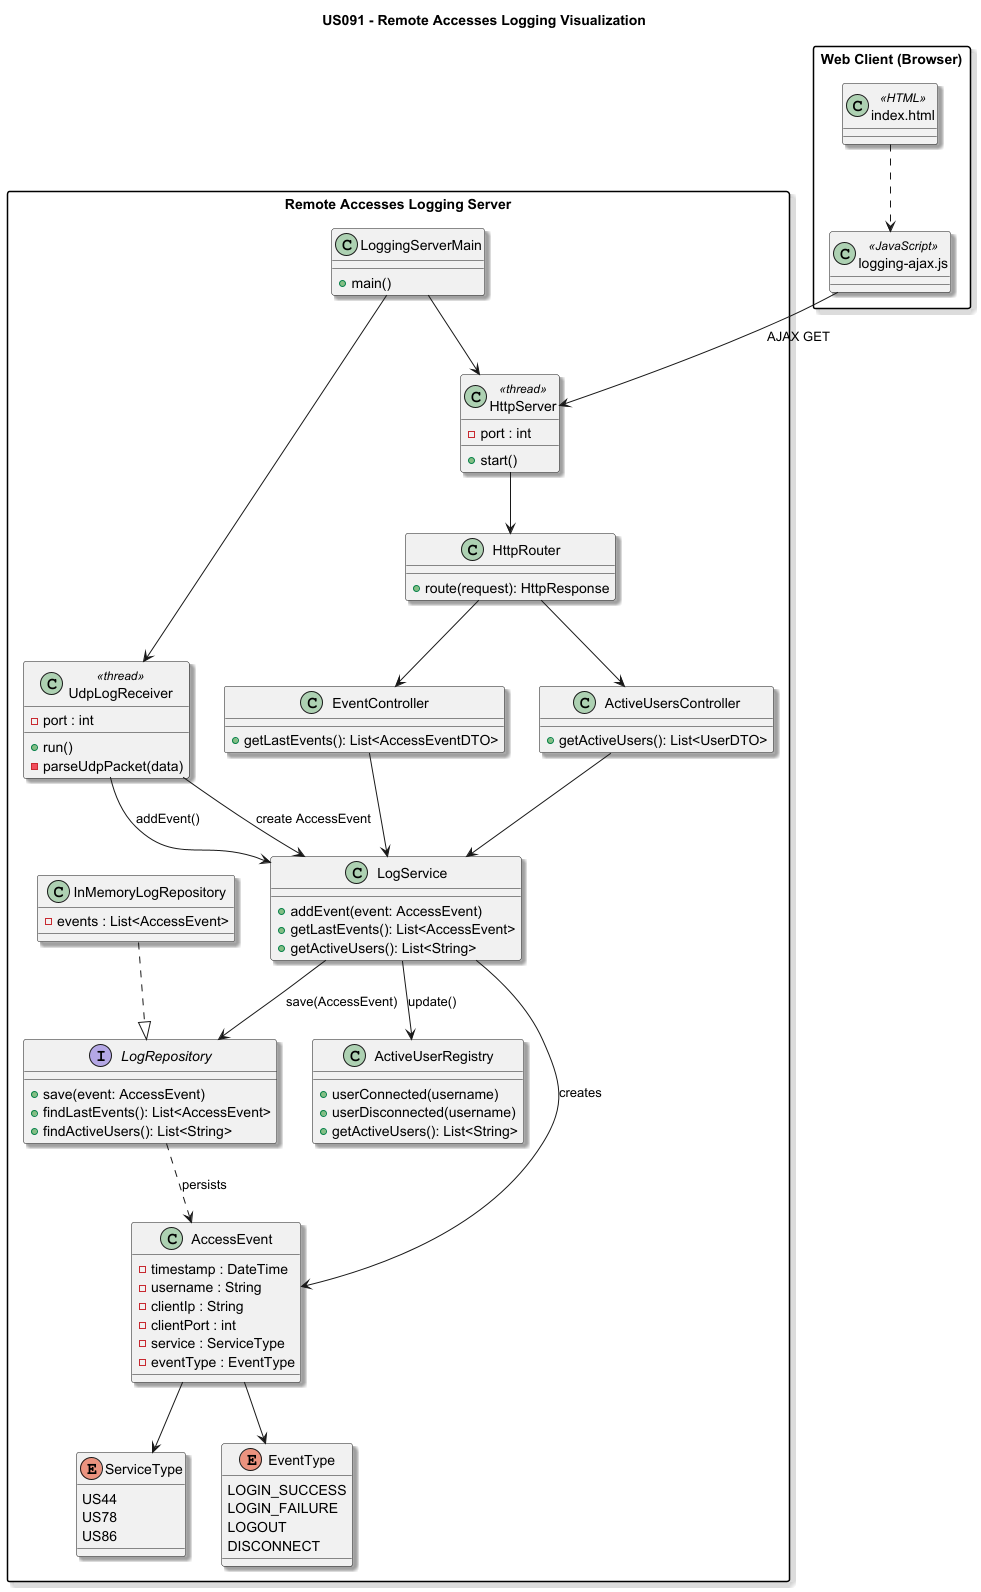

The diagram above was rendered by PlantUML. Its source (embedded in the PNG):
@startuml
skinparam packageStyle rectangle
skinparam shadowing true

title US091 - Remote Accesses Logging Visualization

package "Remote Accesses Logging Server" {

    class LoggingServerMain {
        +main()
    }

    ' =====================================================
    ' UDP (US90)
    ' =====================================================
    class UdpLogReceiver <<thread>> {
        -port : int
        +run()
        -parseUdpPacket(data)
    }

    ' =====================================================
    ' HTTP (US91)
    ' =====================================================
    class HttpServer <<thread>> {
        -port : int
        +start()
    }

    class HttpRouter {
        +route(request): HttpResponse
    }

    class EventController {
        +getLastEvents(): List<AccessEventDTO>
    }

    class ActiveUsersController {
        +getActiveUsers(): List<UserDTO>
    }

    ' =====================================================
    ' APPLICATION CORE
    ' =====================================================
    class LogService {
        +addEvent(event: AccessEvent)
        +getLastEvents(): List<AccessEvent>
        +getActiveUsers(): List<String>
    }

    interface LogRepository {
        +save(event: AccessEvent)
        +findLastEvents(): List<AccessEvent>
        +findActiveUsers(): List<String>
    }

    class InMemoryLogRepository {
        -events : List<AccessEvent>
    }

    class ActiveUserRegistry {
        +userConnected(username)
        +userDisconnected(username)
        +getActiveUsers(): List<String>
    }

    ' =====================================================
    ' DOMAIN MODEL
    ' =====================================================
    class AccessEvent {
        -timestamp : DateTime
        -username : String
        -clientIp : String
        -clientPort : int
        -service : ServiceType
        -eventType : EventType
    }

    enum ServiceType {
        US44
        US78
        US86
    }

    enum EventType {
        LOGIN_SUCCESS
        LOGIN_FAILURE
        LOGOUT
        DISCONNECT
    }

}

package "Web Client (Browser)" {

    class "index.html" as UI <<HTML>>
    class "logging-ajax.js" as JS <<JavaScript>>
}

' =====================================================
' STRUCTURE RELATIONS (FIXED)
' =====================================================

InMemoryLogRepository ..|> LogRepository

AccessEvent --> ServiceType
AccessEvent --> EventType

' =====================================================
' STARTUP
' =====================================================
LoggingServerMain --> UdpLogReceiver
LoggingServerMain --> HttpServer

' =====================================================
' UDP FLOW (US90)
' =====================================================
UdpLogReceiver --> LogService : addEvent()
LogService --> ActiveUserRegistry : update()

' =====================================================
' HTTP FLOW (US91)
' =====================================================
HttpServer --> HttpRouter
HttpRouter --> EventController
HttpRouter --> ActiveUsersController

EventController --> LogService
ActiveUsersController --> LogService


' =====================================================
' CLIENT
' =====================================================
JS --> HttpServer : AJAX GET
UI ..> JS

UdpLogReceiver --> LogService : create AccessEvent

LogService --> AccessEvent : creates
LogService --> LogRepository : save(AccessEvent)

LogRepository ..> AccessEvent : persists

@enduml